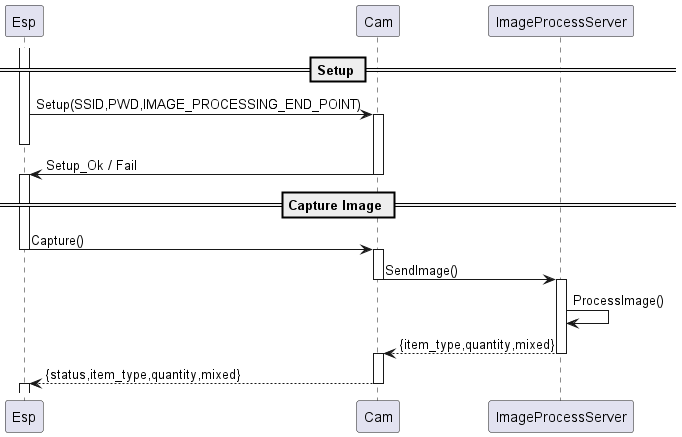

The diagram above was rendered by PlantUML. Its source (embedded in the PNG):
@startuml
== Setup ==
activate Esp
Esp -> Cam : Setup(SSID,PWD,IMAGE_PROCESSING_END_POINT)
activate Cam
deactivate Esp


Cam -> Esp : Setup_Ok / Fail
deactivate Cam
activate Esp

== Capture Image ==

Esp -> Cam : Capture()
deactivate Esp
activate Cam
Cam -> ImageProcessServer: SendImage()
deactivate Cam
activate ImageProcessServer
ImageProcessServer -> ImageProcessServer: ProcessImage()
ImageProcessServer --> Cam : {item_type,quantity,mixed}
deactivate ImageProcessServer
activate Cam
Cam --> Esp : {status,item_type,quantity,mixed}
deactivate Cam
activate Esp


@enduml